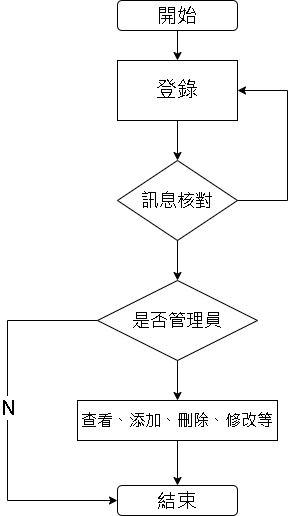

The diagram above was exported from draw.io. Its source (the exported page's mxGraphModel, read from the mxfile embedded in the PNG):
<mxGraphModel dx="1050" dy="565" grid="1" gridSize="10" guides="1" tooltips="1" connect="1" arrows="1" fold="1" page="1" pageScale="1" pageWidth="827" pageHeight="1169" math="0" shadow="0">
  <root>
    <mxCell id="WIyWlLk6GJQsqaUBKTNV-0" />
    <mxCell id="WIyWlLk6GJQsqaUBKTNV-1" parent="WIyWlLk6GJQsqaUBKTNV-0" />
    <mxCell id="8IlTKUqeVCGZcXUxHgOP-29" value="&lt;font style=&quot;font-size: 20px;&quot;&gt;開始&lt;/font&gt;" style="rounded=1;whiteSpace=wrap;html=1;" vertex="1" parent="WIyWlLk6GJQsqaUBKTNV-1">
      <mxGeometry x="300" y="100" width="120" height="30" as="geometry" />
    </mxCell>
    <mxCell id="8IlTKUqeVCGZcXUxHgOP-30" value="&lt;font style=&quot;font-size: 21px;&quot;&gt;登錄&lt;/font&gt;" style="rounded=0;whiteSpace=wrap;html=1;" vertex="1" parent="WIyWlLk6GJQsqaUBKTNV-1">
      <mxGeometry x="300" y="160" width="120" height="60" as="geometry" />
    </mxCell>
    <mxCell id="8IlTKUqeVCGZcXUxHgOP-38" value="&lt;font style=&quot;font-size: 20px;&quot;&gt;結束&lt;/font&gt;" style="rounded=1;whiteSpace=wrap;html=1;" vertex="1" parent="WIyWlLk6GJQsqaUBKTNV-1">
      <mxGeometry x="300" y="585" width="120" height="30" as="geometry" />
    </mxCell>
    <mxCell id="8IlTKUqeVCGZcXUxHgOP-40" value="" style="endArrow=classic;html=1;rounded=0;exitX=0.5;exitY=1;exitDx=0;exitDy=0;entryX=0.5;entryY=0;entryDx=0;entryDy=0;" edge="1" parent="WIyWlLk6GJQsqaUBKTNV-1" source="8IlTKUqeVCGZcXUxHgOP-29" target="8IlTKUqeVCGZcXUxHgOP-30">
      <mxGeometry width="50" height="50" relative="1" as="geometry">
        <mxPoint x="390" y="430" as="sourcePoint" />
        <mxPoint x="440" y="380" as="targetPoint" />
      </mxGeometry>
    </mxCell>
    <mxCell id="8IlTKUqeVCGZcXUxHgOP-41" value="" style="endArrow=classic;html=1;rounded=0;exitX=0.5;exitY=1;exitDx=0;exitDy=0;entryX=0.5;entryY=0;entryDx=0;entryDy=0;" edge="1" parent="WIyWlLk6GJQsqaUBKTNV-1" source="8IlTKUqeVCGZcXUxHgOP-30">
      <mxGeometry width="50" height="50" relative="1" as="geometry">
        <mxPoint x="390" y="230" as="sourcePoint" />
        <mxPoint x="360" y="260" as="targetPoint" />
      </mxGeometry>
    </mxCell>
    <mxCell id="8IlTKUqeVCGZcXUxHgOP-59" value="&lt;font style=&quot;font-size: 18px;&quot;&gt;訊息核對&lt;/font&gt;" style="rhombus;whiteSpace=wrap;html=1;" vertex="1" parent="WIyWlLk6GJQsqaUBKTNV-1">
      <mxGeometry x="300" y="260" width="120" height="80" as="geometry" />
    </mxCell>
    <mxCell id="8IlTKUqeVCGZcXUxHgOP-60" value="&lt;font style=&quot;font-size: 18px;&quot;&gt;是否管理員&lt;/font&gt;" style="rhombus;whiteSpace=wrap;html=1;" vertex="1" parent="WIyWlLk6GJQsqaUBKTNV-1">
      <mxGeometry x="280" y="380" width="160" height="80" as="geometry" />
    </mxCell>
    <mxCell id="8IlTKUqeVCGZcXUxHgOP-61" value="&lt;font style=&quot;font-size: 16px;&quot;&gt;查看、添加、刪除、修改等&lt;/font&gt;" style="rounded=0;whiteSpace=wrap;html=1;" vertex="1" parent="WIyWlLk6GJQsqaUBKTNV-1">
      <mxGeometry x="260" y="500" width="200" height="40" as="geometry" />
    </mxCell>
    <mxCell id="8IlTKUqeVCGZcXUxHgOP-62" value="" style="endArrow=classic;html=1;rounded=0;exitX=0.5;exitY=1;exitDx=0;exitDy=0;entryX=0.5;entryY=0;entryDx=0;entryDy=0;" edge="1" parent="WIyWlLk6GJQsqaUBKTNV-1" source="8IlTKUqeVCGZcXUxHgOP-59" target="8IlTKUqeVCGZcXUxHgOP-60">
      <mxGeometry width="50" height="50" relative="1" as="geometry">
        <mxPoint x="390" y="430" as="sourcePoint" />
        <mxPoint x="440" y="380" as="targetPoint" />
      </mxGeometry>
    </mxCell>
    <mxCell id="8IlTKUqeVCGZcXUxHgOP-63" value="" style="endArrow=classic;html=1;rounded=0;exitX=0.5;exitY=1;exitDx=0;exitDy=0;entryX=0.5;entryY=0;entryDx=0;entryDy=0;" edge="1" parent="WIyWlLk6GJQsqaUBKTNV-1" source="8IlTKUqeVCGZcXUxHgOP-60" target="8IlTKUqeVCGZcXUxHgOP-61">
      <mxGeometry width="50" height="50" relative="1" as="geometry">
        <mxPoint x="390" y="430" as="sourcePoint" />
        <mxPoint x="440" y="380" as="targetPoint" />
      </mxGeometry>
    </mxCell>
    <mxCell id="8IlTKUqeVCGZcXUxHgOP-64" value="" style="endArrow=classic;html=1;rounded=0;exitX=0.5;exitY=1;exitDx=0;exitDy=0;entryX=0.5;entryY=0;entryDx=0;entryDy=0;" edge="1" parent="WIyWlLk6GJQsqaUBKTNV-1" source="8IlTKUqeVCGZcXUxHgOP-61" target="8IlTKUqeVCGZcXUxHgOP-38">
      <mxGeometry width="50" height="50" relative="1" as="geometry">
        <mxPoint x="390" y="430" as="sourcePoint" />
        <mxPoint x="440" y="380" as="targetPoint" />
      </mxGeometry>
    </mxCell>
    <mxCell id="8IlTKUqeVCGZcXUxHgOP-65" value="" style="endArrow=none;html=1;rounded=0;entryX=0;entryY=0.5;entryDx=0;entryDy=0;" edge="1" parent="WIyWlLk6GJQsqaUBKTNV-1" target="8IlTKUqeVCGZcXUxHgOP-60">
      <mxGeometry width="50" height="50" relative="1" as="geometry">
        <mxPoint x="190" y="420" as="sourcePoint" />
        <mxPoint x="440" y="380" as="targetPoint" />
      </mxGeometry>
    </mxCell>
    <mxCell id="8IlTKUqeVCGZcXUxHgOP-66" value="" style="endArrow=none;html=1;rounded=0;" edge="1" parent="WIyWlLk6GJQsqaUBKTNV-1">
      <mxGeometry width="50" height="50" relative="1" as="geometry">
        <mxPoint x="190" y="600" as="sourcePoint" />
        <mxPoint x="190" y="420" as="targetPoint" />
      </mxGeometry>
    </mxCell>
    <mxCell id="8IlTKUqeVCGZcXUxHgOP-68" value="&lt;span style=&quot;font-size: 20px;&quot;&gt;N&lt;/span&gt;" style="edgeLabel;html=1;align=center;verticalAlign=middle;resizable=0;points=[];" vertex="1" connectable="0" parent="8IlTKUqeVCGZcXUxHgOP-66">
      <mxGeometry x="0.0467" relative="1" as="geometry">
        <mxPoint as="offset" />
      </mxGeometry>
    </mxCell>
    <mxCell id="8IlTKUqeVCGZcXUxHgOP-67" value="" style="endArrow=classic;html=1;rounded=0;entryX=0;entryY=0.5;entryDx=0;entryDy=0;" edge="1" parent="WIyWlLk6GJQsqaUBKTNV-1" target="8IlTKUqeVCGZcXUxHgOP-38">
      <mxGeometry width="50" height="50" relative="1" as="geometry">
        <mxPoint x="190" y="600" as="sourcePoint" />
        <mxPoint x="440" y="380" as="targetPoint" />
      </mxGeometry>
    </mxCell>
    <mxCell id="8IlTKUqeVCGZcXUxHgOP-69" value="" style="endArrow=none;html=1;rounded=0;exitX=1;exitY=0.5;exitDx=0;exitDy=0;" edge="1" parent="WIyWlLk6GJQsqaUBKTNV-1" source="8IlTKUqeVCGZcXUxHgOP-59">
      <mxGeometry width="50" height="50" relative="1" as="geometry">
        <mxPoint x="390" y="320" as="sourcePoint" />
        <mxPoint x="470" y="300" as="targetPoint" />
      </mxGeometry>
    </mxCell>
    <mxCell id="8IlTKUqeVCGZcXUxHgOP-70" value="" style="endArrow=none;html=1;rounded=0;" edge="1" parent="WIyWlLk6GJQsqaUBKTNV-1">
      <mxGeometry width="50" height="50" relative="1" as="geometry">
        <mxPoint x="470" y="300" as="sourcePoint" />
        <mxPoint x="470" y="190" as="targetPoint" />
      </mxGeometry>
    </mxCell>
    <mxCell id="8IlTKUqeVCGZcXUxHgOP-71" value="" style="endArrow=classic;html=1;rounded=0;entryX=1;entryY=0.5;entryDx=0;entryDy=0;" edge="1" parent="WIyWlLk6GJQsqaUBKTNV-1" target="8IlTKUqeVCGZcXUxHgOP-30">
      <mxGeometry width="50" height="50" relative="1" as="geometry">
        <mxPoint x="470" y="190" as="sourcePoint" />
        <mxPoint x="440" y="270" as="targetPoint" />
      </mxGeometry>
    </mxCell>
  </root>
</mxGraphModel>